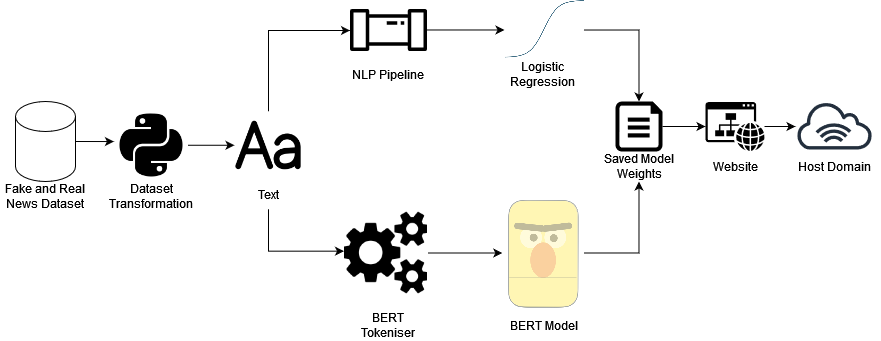

The diagram above was exported from draw.io. Its source (the exported page's mxGraphModel, read from the mxfile embedded in the PNG):
<mxGraphModel dx="1229" dy="539" grid="1" gridSize="10" guides="1" tooltips="1" connect="1" arrows="1" fold="1" page="1" pageScale="1" pageWidth="827" pageHeight="1169" math="0" shadow="0">
  <root>
    <mxCell id="0" />
    <mxCell id="1" parent="0" />
    <mxCell id="2" style="edgeStyle=orthogonalEdgeStyle;rounded=0;orthogonalLoop=1;jettySize=auto;html=1;exitX=1;exitY=0.5;exitDx=0;exitDy=0;exitPerimeter=0;entryX=-0.022;entryY=0.459;entryDx=0;entryDy=0;entryPerimeter=0;" edge="1" source="3" target="15" parent="1">
      <mxGeometry relative="1" as="geometry" />
    </mxCell>
    <mxCell id="3" value="" style="shape=cylinder3;whiteSpace=wrap;html=1;boundedLbl=1;backgroundOutline=1;size=15;" vertex="1" parent="1">
      <mxGeometry x="20" y="170" width="60" height="80" as="geometry" />
    </mxCell>
    <mxCell id="4" style="edgeStyle=orthogonalEdgeStyle;rounded=0;orthogonalLoop=1;jettySize=auto;html=1;exitX=0.5;exitY=0;exitDx=0;exitDy=0;" edge="1" source="5" target="7" parent="1">
      <mxGeometry relative="1" as="geometry">
        <Array as="points">
          <mxPoint x="273" y="99" />
        </Array>
      </mxGeometry>
    </mxCell>
    <mxCell id="5" value="" style="shape=image;html=1;verticalAlign=top;verticalLabelPosition=bottom;labelBackgroundColor=#ffffff;imageAspect=0;aspect=fixed;image=https://cdn1.iconfinder.com/data/icons/ionicons-fill-vol-2/512/text-128.png" vertex="1" parent="1">
      <mxGeometry x="239" y="179.76" width="68" height="68" as="geometry" />
    </mxCell>
    <mxCell id="6" style="edgeStyle=orthogonalEdgeStyle;rounded=0;orthogonalLoop=1;jettySize=auto;html=1;entryX=0;entryY=0.5;entryDx=0;entryDy=0;" edge="1" source="7" target="9" parent="1">
      <mxGeometry relative="1" as="geometry" />
    </mxCell>
    <mxCell id="7" value="" style="sketch=0;outlineConnect=0;fontColor=#232F3E;gradientColor=none;fillColor=#000000;strokeColor=#000000;dashed=0;verticalLabelPosition=bottom;verticalAlign=top;align=center;html=1;fontSize=12;fontStyle=0;aspect=fixed;pointerEvents=1;shape=mxgraph.aws4.iot_analytics_pipeline;" vertex="1" parent="1">
      <mxGeometry x="354" y="77.47999999999999" width="78" height="42" as="geometry" />
    </mxCell>
    <mxCell id="8" style="edgeStyle=orthogonalEdgeStyle;rounded=0;orthogonalLoop=1;jettySize=auto;html=1;entryX=0.5;entryY=0;entryDx=0;entryDy=0;entryPerimeter=0;" edge="1" source="9" target="17" parent="1">
      <mxGeometry relative="1" as="geometry" />
    </mxCell>
    <mxCell id="9" value="" style="shape=image;verticalLabelPosition=bottom;labelBackgroundColor=default;verticalAlign=top;aspect=fixed;imageAspect=0;image=https://1.bp.blogspot.com/-fnXbzLQuXhw/Xf__4nodzqI/AAAAAAAAPUY/D90ll56QvokjiDsUWVrkMrEti7nZGsPtQCEwYBhgL/s1600/Demonstrate%2BSmall%2B2.png;clipPath=inset(0% 4% 16.27% 3%);rotation=0;flipH=1;" vertex="1" parent="1">
      <mxGeometry x="509" y="68.95999999999998" width="79" height="59.04" as="geometry" />
    </mxCell>
    <mxCell id="10" style="edgeStyle=orthogonalEdgeStyle;rounded=0;orthogonalLoop=1;jettySize=auto;html=1;entryX=0;entryY=0.5;entryDx=0;entryDy=0;" edge="1" source="11" target="13" parent="1">
      <mxGeometry relative="1" as="geometry" />
    </mxCell>
    <mxCell id="11" value="" style="shape=image;html=1;verticalAlign=top;verticalLabelPosition=bottom;labelBackgroundColor=#ffffff;imageAspect=0;aspect=fixed;image=https://cdn2.iconfinder.com/data/icons/font-awesome/1792/gears-128.png;strokeColor=#000000;fillColor=#000000;" vertex="1" parent="1">
      <mxGeometry x="349" y="280" width="83" height="83" as="geometry" />
    </mxCell>
    <mxCell id="12" style="edgeStyle=orthogonalEdgeStyle;rounded=0;orthogonalLoop=1;jettySize=auto;html=1;exitX=1;exitY=0.5;exitDx=0;exitDy=0;entryX=0.5;entryY=1;entryDx=0;entryDy=0;" edge="1" source="13" target="29" parent="1">
      <mxGeometry relative="1" as="geometry" />
    </mxCell>
    <mxCell id="13" value="" style="shape=image;verticalLabelPosition=bottom;labelBackgroundColor=default;verticalAlign=top;aspect=fixed;imageAspect=0;image=https://jalammar.github.io/images/bert-base-bert-large.png;clipPath=inset(0.41% 20.67% 10.57% 53.33%);" vertex="1" parent="1">
      <mxGeometry x="506.79" y="264.5" width="81.21" height="114" as="geometry" />
    </mxCell>
    <mxCell id="14" style="edgeStyle=orthogonalEdgeStyle;rounded=0;orthogonalLoop=1;jettySize=auto;html=1;exitX=1;exitY=0.5;exitDx=0;exitDy=0;entryX=0;entryY=0.5;entryDx=0;entryDy=0;" edge="1" source="15" target="5" parent="1">
      <mxGeometry relative="1" as="geometry">
        <mxPoint x="230" y="213.76" as="targetPoint" />
      </mxGeometry>
    </mxCell>
    <mxCell id="15" value="" style="shape=image;html=1;verticalAlign=top;verticalLabelPosition=bottom;labelBackgroundColor=#ffffff;imageAspect=0;aspect=fixed;image=https://cdn1.iconfinder.com/data/icons/ionicons-fill-vol-2/512/logo-python-128.png;strokeColor=#000000;fillColor=#000000;" vertex="1" parent="1">
      <mxGeometry x="120" y="177.51999999999998" width="72.48" height="72.48" as="geometry" />
    </mxCell>
    <mxCell id="16" style="edgeStyle=orthogonalEdgeStyle;rounded=0;orthogonalLoop=1;jettySize=auto;html=1;" edge="1" source="17" target="19" parent="1">
      <mxGeometry relative="1" as="geometry">
        <mxPoint x="700.0000000000002" y="195" as="targetPoint" />
      </mxGeometry>
    </mxCell>
    <mxCell id="17" value="" style="sketch=0;aspect=fixed;pointerEvents=1;shadow=0;dashed=0;html=1;strokeColor=none;labelPosition=center;verticalLabelPosition=bottom;verticalAlign=top;align=center;fillColor=#000000;shape=mxgraph.azure.file" vertex="1" parent="1">
      <mxGeometry x="620" y="170" width="47" height="50" as="geometry" />
    </mxCell>
    <mxCell id="18" style="edgeStyle=orthogonalEdgeStyle;rounded=0;orthogonalLoop=1;jettySize=auto;html=1;" edge="1" source="19" parent="1">
      <mxGeometry relative="1" as="geometry">
        <mxPoint x="800.0000000000002" y="195" as="targetPoint" />
      </mxGeometry>
    </mxCell>
    <mxCell id="19" value="" style="sketch=0;pointerEvents=1;shadow=0;dashed=0;html=1;strokeColor=none;fillColor=#000000;labelPosition=center;verticalLabelPosition=bottom;verticalAlign=top;outlineConnect=0;align=center;shape=mxgraph.office.concepts.website;" vertex="1" parent="1">
      <mxGeometry x="710" y="170.5" width="59" height="49" as="geometry" />
    </mxCell>
    <mxCell id="20" value="" style="sketch=0;outlineConnect=0;fontColor=#232F3E;gradientColor=none;fillColor=#232F3D;strokeColor=none;dashed=0;verticalLabelPosition=bottom;verticalAlign=top;align=center;html=1;fontSize=12;fontStyle=0;aspect=fixed;pointerEvents=1;shape=mxgraph.aws4.internet_alt1;" vertex="1" parent="1">
      <mxGeometry x="800" y="170" width="78" height="48" as="geometry" />
    </mxCell>
    <mxCell id="21" value="Fake and Real News Dataset" style="text;html=1;strokeColor=none;fillColor=none;align=center;verticalAlign=middle;whiteSpace=wrap;rounded=0;" vertex="1" parent="1">
      <mxGeometry x="5" y="250" width="90" height="30" as="geometry" />
    </mxCell>
    <mxCell id="22" value="Dataset Transformation" style="text;html=1;strokeColor=none;fillColor=none;align=center;verticalAlign=middle;whiteSpace=wrap;rounded=0;" vertex="1" parent="1">
      <mxGeometry x="111.24" y="250" width="90" height="30" as="geometry" />
    </mxCell>
    <mxCell id="23" style="edgeStyle=orthogonalEdgeStyle;rounded=0;orthogonalLoop=1;jettySize=auto;html=1;exitX=0.5;exitY=1;exitDx=0;exitDy=0;entryX=-0.006;entryY=0.478;entryDx=0;entryDy=0;entryPerimeter=0;" edge="1" source="24" target="11" parent="1">
      <mxGeometry relative="1" as="geometry" />
    </mxCell>
    <mxCell id="24" value="Text" style="text;html=1;strokeColor=none;fillColor=none;align=center;verticalAlign=middle;whiteSpace=wrap;rounded=0;" vertex="1" parent="1">
      <mxGeometry x="228" y="247.76" width="90" height="30" as="geometry" />
    </mxCell>
    <mxCell id="25" value="NLP Pipeline" style="text;html=1;strokeColor=none;fillColor=none;align=center;verticalAlign=middle;whiteSpace=wrap;rounded=0;" vertex="1" parent="1">
      <mxGeometry x="348" y="128" width="90" height="30" as="geometry" />
    </mxCell>
    <mxCell id="26" value="BERT Model" style="text;html=1;strokeColor=none;fillColor=none;align=center;verticalAlign=middle;whiteSpace=wrap;rounded=0;" vertex="1" parent="1">
      <mxGeometry x="503.5" y="378.5" width="90" height="30" as="geometry" />
    </mxCell>
    <mxCell id="27" value="BERT Tokeniser" style="text;html=1;strokeColor=none;fillColor=none;align=center;verticalAlign=middle;whiteSpace=wrap;rounded=0;" vertex="1" parent="1">
      <mxGeometry x="348" y="378.5" width="90" height="30" as="geometry" />
    </mxCell>
    <mxCell id="28" value="Logistic Regression" style="text;html=1;strokeColor=none;fillColor=none;align=center;verticalAlign=middle;whiteSpace=wrap;rounded=0;" vertex="1" parent="1">
      <mxGeometry x="502.39" y="128" width="90" height="30" as="geometry" />
    </mxCell>
    <mxCell id="29" value="Saved Model Weights" style="text;html=1;strokeColor=none;fillColor=none;align=center;verticalAlign=middle;whiteSpace=wrap;rounded=0;" vertex="1" parent="1">
      <mxGeometry x="598.5" y="220" width="90" height="30" as="geometry" />
    </mxCell>
    <mxCell id="30" value="Website" style="text;html=1;strokeColor=none;fillColor=none;align=center;verticalAlign=middle;whiteSpace=wrap;rounded=0;" vertex="1" parent="1">
      <mxGeometry x="694.5" y="220" width="90" height="30" as="geometry" />
    </mxCell>
    <mxCell id="31" value="Host Domain" style="text;html=1;strokeColor=none;fillColor=none;align=center;verticalAlign=middle;whiteSpace=wrap;rounded=0;" vertex="1" parent="1">
      <mxGeometry x="794" y="220" width="90" height="30" as="geometry" />
    </mxCell>
  </root>
</mxGraphModel>